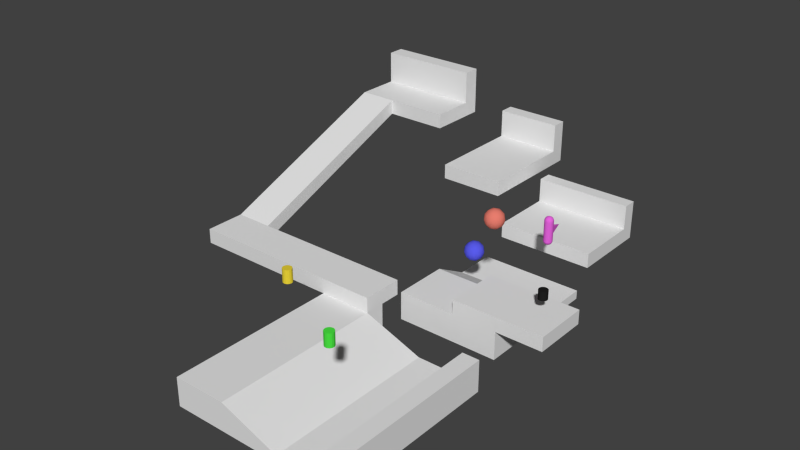 # Source: gameTest.blend  (saved by Blender 2.73.4; exported with 4.5.12 LTS)
import bpy
from mathutils import Matrix  # noqa: F401  (used for matrix-valued properties, if any)

bpy.ops.wm.read_factory_settings(use_empty=True)
scene = bpy.context.scene
scene.name = 'Scene'

# ---- collections
col_collection_1 = bpy.data.collections.new('Collection 1'); scene.collection.children.link(col_collection_1)

# ---- materials (node trees are filled in below, after node groups)
mat_material = bpy.data.materials.new('Material')
mat_material.alpha_threshold = 0.0
mat_material.use_transparent_shadow = False
mat_material.diffuse_color = (0.01341, 0.01341, 0.01341, 1.0)
mat_material.roughness = 0.5
mat_material_002 = bpy.data.materials.new('Material.002')
mat_material_002.alpha_threshold = 0.0
mat_material_002.use_transparent_shadow = False
mat_material_002.diffuse_color = (0.8, 0.204, 0.1558, 1.0)
mat_material_002.specular_color = (1.0, 0.0, 0.00763)
mat_material_002.roughness = 0.5
mat_material_002.specular_intensity = 0.0
mat_material_001 = bpy.data.materials.new('Material.001')
mat_material_001.alpha_threshold = 0.0
mat_material_001.use_transparent_shadow = False
mat_material_001.diffuse_color = (0.09614, 0.1015, 0.8, 1.0)
mat_material_001.roughness = 0.5
mat_material_001.specular_intensity = 0.0
mat_material_003 = bpy.data.materials.new('Material.003')
mat_material_003.alpha_threshold = 0.0
mat_material_003.use_transparent_shadow = False
mat_material_003.diffuse_color = (0.07321, 0.8, 0.05864, 1.0)
mat_material_003.roughness = 0.5
mat_material_004 = bpy.data.materials.new('Material.004')
mat_material_004.alpha_threshold = 0.0
mat_material_004.use_transparent_shadow = False
mat_material_004.diffuse_color = (0.8, 0.6311, 0.03879, 1.0)
mat_material_004.roughness = 0.5
mat_material_005 = bpy.data.materials.new('Material.005')
mat_material_005.alpha_threshold = 0.0
mat_material_005.use_transparent_shadow = False
mat_material_005.diffuse_color = (0.8, 0.1284, 0.7263, 1.0)
mat_material_005.roughness = 0.5
mat_material_005.specular_intensity = 0.0
mat_material_006 = bpy.data.materials.new('Material.006')
mat_material_006.alpha_threshold = 0.0
mat_material_006.use_transparent_shadow = False
mat_material_006.roughness = 0.5

# ---- material node trees

# ---- world
world_world = bpy.data.worlds.new('World'); scene.world = world_world
world_world.color = (0.05088, 0.05088, 0.05088)
world_world.use_sun_shadow = False
world_world.sun_shadow_jitter_overblur = 0.0
world_world.cycles.sampling_method = 'MANUAL'
world_world.cycles.sample_map_resolution = 256

# ---- meshes
me_cylinder = bpy.data.meshes.new('Cylinder')
me_cylinder.from_pydata([(0.0, 1.0, -1.0), (0.0, 1.0, 1.0), (0.1951, 0.9808, -1.0), (0.1951, 0.9808, 1.0), (0.3827, 0.9239, -1.0), (0.3827, 0.9239, 1.0), (0.5556, 0.8315, -1.0), (0.5556, 0.8315, 1.0), (0.7071, 0.7071, -1.0), (0.7071, 0.7071, 1.0), (0.8315, 0.5556, -1.0), (0.8315, 0.5556, 1.0), (0.9239, 0.3827, -1.0), (0.9239, 0.3827, 1.0), (0.9808, 0.1951, -1.0), (0.9808, 0.1951, 1.0), (1.0, 7.55e-08, -1.0), (1.0, 7.55e-08, 1.0), (0.9808, -0.1951, -1.0), (0.9808, -0.1951, 1.0), (0.9239, -0.3827, -1.0), (0.9239, -0.3827, 1.0), (0.8315, -0.5556, -1.0), (0.8315, -0.5556, 1.0), (0.7071, -0.7071, -1.0), (0.7071, -0.7071, 1.0), (0.5556, -0.8315, -1.0), (0.5556, -0.8315, 1.0), (0.3827, -0.9239, -1.0), (0.3827, -0.9239, 1.0), (0.1951, -0.9808, -1.0), (0.1951, -0.9808, 1.0), (-3.258e-07, -1.0, -1.0), (-3.258e-07, -1.0, 1.0), (-0.1951, -0.9808, -1.0), (-0.1951, -0.9808, 1.0), (-0.3827, -0.9239, -1.0), (-0.3827, -0.9239, 1.0), (-0.5556, -0.8315, -1.0), (-0.5556, -0.8315, 1.0), (-0.7071, -0.7071, -1.0), (-0.7071, -0.7071, 1.0), (-0.8315, -0.5556, -1.0), (-0.8315, -0.5556, 1.0), (-0.9239, -0.3827, -1.0), (-0.9239, -0.3827, 1.0), (-0.9808, -0.1951, -1.0), (-0.9808, -0.1951, 1.0), (-1.0, 9.656e-07, -1.0), (-1.0, 9.656e-07, 1.0), (-0.9808, 0.1951, -1.0), (-0.9808, 0.1951, 1.0), (-0.9239, 0.3827, -1.0), (-0.9239, 0.3827, 1.0), (-0.8315, 0.5556, -1.0), (-0.8315, 0.5556, 1.0), (-0.7071, 0.7071, -1.0), (-0.7071, 0.7071, 1.0), (-0.5556, 0.8315, -1.0), (-0.5556, 0.8315, 1.0), (-0.3827, 0.9239, -1.0), (-0.3827, 0.9239, 1.0), (-0.1951, 0.9808, -1.0), (-0.1951, 0.9808, 1.0)], [], [(0, 1, 3, 2), (2, 3, 5, 4), (4, 5, 7, 6), (6, 7, 9, 8), (8, 9, 11, 10), (10, 11, 13, 12), (12, 13, 15, 14), (14, 15, 17, 16), (16, 17, 19, 18), (18, 19, 21, 20), (20, 21, 23, 22), (22, 23, 25, 24), (24, 25, 27, 26), (26, 27, 29, 28), (28, 29, 31, 30), (30, 31, 33, 32), (32, 33, 35, 34), (34, 35, 37, 36), (36, 37, 39, 38), (38, 39, 41, 40), (40, 41, 43, 42), (42, 43, 45, 44), (44, 45, 47, 46), (46, 47, 49, 48), (48, 49, 51, 50), (50, 51, 53, 52), (52, 53, 55, 54), (54, 55, 57, 56), (56, 57, 59, 58), (58, 59, 61, 60), (3, 1, 63, 61, 59, 57, 55, 53, 51, 49, 47, 45, 43, 41, 39, 37, 35, 33, 31, 29, 27, 25, 23, 21, 19, 17, 15, 13, 11, 9, 7, 5), (62, 63, 1, 0), (60, 61, 63, 62), (0, 2, 4, 6, 8, 10, 12, 14, 16, 18, 20, 22, 24, 26, 28, 30, 32, 34, 36, 38, 40, 42, 44, 46, 48, 50, 52, 54, 56, 58, 60, 62)])
me_cylinder.materials.append(mat_material)
me_cylinder.use_remesh_preserve_volume = False
me_cylinder.use_remesh_preserve_attributes = False
me_cylinder.use_mirror_vertex_groups = False
me_cylinder.update()
me_icosphere_001 = bpy.data.meshes.new('Icosphere.001')
me_icosphere_001.from_pydata([(2.384e-07, 3.815e-06, -2.12), (1.534, -1.115, -0.9481), (-0.586, -1.803, -0.9481), (-1.896, 3.815e-06, -0.9481), (-0.586, 1.803, -0.9481), (1.534, 1.115, -0.9481), (0.586, -1.803, 0.9481), (-1.534, -1.115, 0.9481), (-1.534, 1.115, 0.9481), (0.586, 1.803, 0.9481), (1.896, 3.815e-06, 0.9481), (2.384e-07, 3.815e-06, 2.12), (-0.3444, -1.06, -1.803), (0.9017, -0.6551, -1.803), (0.5573, -1.715, -1.115), (1.803, 3.815e-06, -1.115), (0.9017, 0.6551, -1.803), (-1.115, 3.815e-06, -1.803), (-1.459, -1.06, -1.115), (-0.3444, 1.06, -1.803), (-1.459, 1.06, -1.115), (0.5573, 1.715, -1.115), (2.016, -0.6551, 2.861e-06), (2.016, 0.6551, 2.861e-06), (2.384e-07, -2.12, 2.861e-06), (1.246, -1.715, 2.861e-06), (-2.016, -0.6551, 2.861e-06), (-1.246, -1.715, 2.861e-06), (-1.246, 1.715, 2.861e-06), (-2.016, 0.6551, 2.861e-06), (1.246, 1.715, 2.861e-06), (2.384e-07, 2.12, 2.861e-06), (1.459, -1.06, 1.115), (-0.5573, -1.715, 1.115), (-1.803, 3.815e-06, 1.115), (-0.5573, 1.715, 1.115), (1.459, 1.06, 1.115), (0.3444, -1.06, 1.803), (1.115, 3.815e-06, 1.803), (-0.9017, -0.6551, 1.803), (-0.9017, 0.6551, 1.803), (0.3444, 1.06, 1.803)], [], [(0, 13, 12), (1, 13, 15), (0, 12, 17), (0, 17, 19), (0, 19, 16), (1, 15, 22), (2, 14, 24), (3, 18, 26), (4, 20, 28), (5, 21, 30), (1, 22, 25), (2, 24, 27), (3, 26, 29), (4, 28, 31), (5, 30, 23), (6, 32, 37), (7, 33, 39), (8, 34, 40), (9, 35, 41), (10, 36, 38), (38, 41, 11), (38, 36, 41), (36, 9, 41), (41, 40, 11), (41, 35, 40), (35, 8, 40), (40, 39, 11), (40, 34, 39), (34, 7, 39), (39, 37, 11), (39, 33, 37), (33, 6, 37), (37, 38, 11), (37, 32, 38), (32, 10, 38), (23, 36, 10), (23, 30, 36), (30, 9, 36), (31, 35, 9), (31, 28, 35), (28, 8, 35), (29, 34, 8), (29, 26, 34), (26, 7, 34), (27, 33, 7), (27, 24, 33), (24, 6, 33), (25, 32, 6), (25, 22, 32), (22, 10, 32), (30, 31, 9), (30, 21, 31), (21, 4, 31), (28, 29, 8), (28, 20, 29), (20, 3, 29), (26, 27, 7), (26, 18, 27), (18, 2, 27), (24, 25, 6), (24, 14, 25), (14, 1, 25), (22, 23, 10), (22, 15, 23), (15, 5, 23), (16, 21, 5), (16, 19, 21), (19, 4, 21), (19, 20, 4), (19, 17, 20), (17, 3, 20), (17, 18, 3), (17, 12, 18), (12, 2, 18), (15, 16, 5), (15, 13, 16), (13, 0, 16), (12, 14, 2), (12, 13, 14), (13, 1, 14)])
me_icosphere_001.polygons.foreach_set('use_smooth', [True] * 80)
me_icosphere_001.materials.append(mat_material_002)
me_icosphere_001.use_remesh_preserve_volume = False
me_icosphere_001.use_remesh_preserve_attributes = False
me_icosphere_001.use_mirror_vertex_groups = False
me_icosphere_001.update()
me_icosphere = bpy.data.meshes.new('Icosphere')
me_icosphere.from_pydata([(-1.907e-06, 1.192e-07, -2.12), (1.534, -1.115, -0.9481), (-0.586, -1.803, -0.9481), (-1.896, 1.192e-07, -0.9481), (-0.586, 1.803, -0.9481), (1.534, 1.115, -0.9481), (0.586, -1.803, 0.9481), (-1.534, -1.115, 0.9481), (-1.534, 1.115, 0.9481), (0.586, 1.803, 0.9481), (1.896, 1.192e-07, 0.9481), (-1.907e-06, 1.192e-07, 2.12), (-0.3444, -1.06, -1.803), (0.9017, -0.6551, -1.803), (0.5573, -1.715, -1.115), (1.803, 1.192e-07, -1.115), (0.9017, 0.6551, -1.803), (-1.115, 1.192e-07, -1.803), (-1.459, -1.06, -1.115), (-0.3444, 1.06, -1.803), (-1.459, 1.06, -1.115), (0.5573, 1.715, -1.115), (2.016, -0.6551, 2.976e-08), (2.016, 0.6551, 2.976e-08), (-1.907e-06, -2.12, 2.976e-08), (1.246, -1.715, 2.976e-08), (-2.016, -0.6551, 2.976e-08), (-1.246, -1.715, 2.976e-08), (-1.246, 1.715, 2.976e-08), (-2.016, 0.6551, 2.976e-08), (1.246, 1.715, 2.976e-08), (-1.907e-06, 2.12, 2.976e-08), (1.459, -1.06, 1.115), (-0.5573, -1.715, 1.115), (-1.803, 1.192e-07, 1.115), (-0.5573, 1.715, 1.115), (1.459, 1.06, 1.115), (0.3444, -1.06, 1.803), (1.115, 1.192e-07, 1.803), (-0.9017, -0.6551, 1.803), (-0.9017, 0.6551, 1.803), (0.3444, 1.06, 1.803)], [], [(0, 13, 12), (1, 13, 15), (0, 12, 17), (0, 17, 19), (0, 19, 16), (1, 15, 22), (2, 14, 24), (3, 18, 26), (4, 20, 28), (5, 21, 30), (1, 22, 25), (2, 24, 27), (3, 26, 29), (4, 28, 31), (5, 30, 23), (6, 32, 37), (7, 33, 39), (8, 34, 40), (9, 35, 41), (10, 36, 38), (38, 41, 11), (38, 36, 41), (36, 9, 41), (41, 40, 11), (41, 35, 40), (35, 8, 40), (40, 39, 11), (40, 34, 39), (34, 7, 39), (39, 37, 11), (39, 33, 37), (33, 6, 37), (37, 38, 11), (37, 32, 38), (32, 10, 38), (23, 36, 10), (23, 30, 36), (30, 9, 36), (31, 35, 9), (31, 28, 35), (28, 8, 35), (29, 34, 8), (29, 26, 34), (26, 7, 34), (27, 33, 7), (27, 24, 33), (24, 6, 33), (25, 32, 6), (25, 22, 32), (22, 10, 32), (30, 31, 9), (30, 21, 31), (21, 4, 31), (28, 29, 8), (28, 20, 29), (20, 3, 29), (26, 27, 7), (26, 18, 27), (18, 2, 27), (24, 25, 6), (24, 14, 25), (14, 1, 25), (22, 23, 10), (22, 15, 23), (15, 5, 23), (16, 21, 5), (16, 19, 21), (19, 4, 21), (19, 20, 4), (19, 17, 20), (17, 3, 20), (17, 18, 3), (17, 12, 18), (12, 2, 18), (15, 16, 5), (15, 13, 16), (13, 0, 16), (12, 14, 2), (12, 13, 14), (13, 1, 14)])
me_icosphere.polygons.foreach_set('use_smooth', [True] * 80)
me_icosphere.materials.append(mat_material_001)
me_icosphere.use_remesh_preserve_volume = False
me_icosphere.use_remesh_preserve_attributes = False
me_icosphere.use_mirror_vertex_groups = False
me_icosphere.update()
me_cylinder_002 = bpy.data.meshes.new('Cylinder.002')
me_cylinder_002.from_pydata([(-3.808e-09, 1.0, -1.449), (-3.808e-09, 1.0, 1.449), (0.3827, 0.9239, -1.449), (0.3827, 0.9239, 1.449), (0.7071, 0.7071, -1.449), (0.7071, 0.7071, 1.449), (0.9239, 0.3827, -1.449), (0.9239, 0.3827, 1.449), (1.0, -2.894e-08, -1.449), (1.0, -2.894e-08, 1.449), (0.9239, -0.3827, -1.449), (0.9239, -0.3827, 1.449), (0.7071, -0.7071, -1.449), (0.7071, -0.7071, 1.449), (0.3827, -0.9239, -1.449), (0.3827, -0.9239, 1.449), (1.472e-07, -1.0, -1.449), (1.472e-07, -1.0, 1.449), (-0.3827, -0.9239, -1.449), (-0.3827, -0.9239, 1.449), (-0.7071, -0.7071, -1.449), (-0.7071, -0.7071, 1.449), (-0.9239, -0.3827, -1.449), (-0.9239, -0.3827, 1.449), (-1.0, 2.669e-08, -1.449), (-1.0, 2.669e-08, 1.449), (-0.9239, 0.3827, -1.449), (-0.9239, 0.3827, 1.449), (-0.7071, 0.7071, -1.449), (-0.7071, 0.7071, 1.449), (-0.3827, 0.9239, -1.449), (-0.3827, 0.9239, 1.449)], [], [(0, 1, 3, 2), (2, 3, 5, 4), (4, 5, 7, 6), (6, 7, 9, 8), (8, 9, 11, 10), (10, 11, 13, 12), (12, 13, 15, 14), (14, 15, 17, 16), (16, 17, 19, 18), (18, 19, 21, 20), (20, 21, 23, 22), (22, 23, 25, 24), (24, 25, 27, 26), (26, 27, 29, 28), (3, 1, 31, 29, 27, 25, 23, 21, 19, 17, 15, 13, 11, 9, 7, 5), (30, 31, 1, 0), (28, 29, 31, 30), (0, 2, 4, 6, 8, 10, 12, 14, 16, 18, 20, 22, 24, 26, 28, 30)])
me_cylinder_002.materials.append(mat_material_003)
me_cylinder_002.use_remesh_preserve_volume = False
me_cylinder_002.use_remesh_preserve_attributes = False
me_cylinder_002.use_mirror_vertex_groups = False
me_cylinder_002.update()
me_cylinder_001 = bpy.data.meshes.new('Cylinder.001')
me_cylinder_001.from_pydata([(-3.808e-09, 1.0, -1.449), (-3.808e-09, 1.0, 1.449), (0.3827, 0.9239, -1.449), (0.3827, 0.9239, 1.449), (0.7071, 0.7071, -1.449), (0.7071, 0.7071, 1.449), (0.9239, 0.3827, -1.449), (0.9239, 0.3827, 1.449), (1.0, -2.894e-08, -1.449), (1.0, -2.894e-08, 1.449), (0.9239, -0.3827, -1.449), (0.9239, -0.3827, 1.449), (0.7071, -0.7071, -1.449), (0.7071, -0.7071, 1.449), (0.3827, -0.9239, -1.449), (0.3827, -0.9239, 1.449), (1.472e-07, -1.0, -1.449), (1.472e-07, -1.0, 1.449), (-0.3827, -0.9239, -1.449), (-0.3827, -0.9239, 1.449), (-0.7071, -0.7071, -1.449), (-0.7071, -0.7071, 1.449), (-0.9239, -0.3827, -1.449), (-0.9239, -0.3827, 1.449), (-1.0, 2.669e-08, -1.449), (-1.0, 2.669e-08, 1.449), (-0.9239, 0.3827, -1.449), (-0.9239, 0.3827, 1.449), (-0.7071, 0.7071, -1.449), (-0.7071, 0.7071, 1.449), (-0.3827, 0.9239, -1.449), (-0.3827, 0.9239, 1.449)], [], [(0, 1, 3, 2), (2, 3, 5, 4), (4, 5, 7, 6), (6, 7, 9, 8), (8, 9, 11, 10), (10, 11, 13, 12), (12, 13, 15, 14), (14, 15, 17, 16), (16, 17, 19, 18), (18, 19, 21, 20), (20, 21, 23, 22), (22, 23, 25, 24), (24, 25, 27, 26), (26, 27, 29, 28), (3, 1, 31, 29, 27, 25, 23, 21, 19, 17, 15, 13, 11, 9, 7, 5), (30, 31, 1, 0), (28, 29, 31, 30), (0, 2, 4, 6, 8, 10, 12, 14, 16, 18, 20, 22, 24, 26, 28, 30)])
me_cylinder_001.materials.append(mat_material_004)
me_cylinder_001.use_remesh_preserve_volume = False
me_cylinder_001.use_remesh_preserve_attributes = False
me_cylinder_001.use_mirror_vertex_groups = False
me_cylinder_001.update()
me_sphere = bpy.data.meshes.new('Sphere')
me_sphere.from_pydata([(-0.1951, -2.35e-07, 3.193), (-0.3827, -2.35e-07, 3.136), (-0.5556, -2.35e-07, 3.043), (-0.7071, -2.35e-07, 2.919), (-0.8315, -2.35e-07, 2.767), (-0.9239, -2.35e-07, 2.595), (-0.9808, -2.35e-07, 2.407), (-1.0, -2.35e-07, 2.212), (-0.9808, -2.35e-07, -2.418), (-0.9239, -2.35e-07, -2.606), (-0.8315, -2.35e-07, -2.779), (-0.7071, -2.35e-07, -2.93), (-0.5556, -2.35e-07, -3.055), (-0.3827, -2.35e-07, -3.147), (-0.1951, -2.35e-07, -3.204), (-0.1913, 0.03806, 3.193), (-0.3753, 0.07466, 3.136), (-0.5449, 0.1084, 3.043), (-0.6935, 0.1379, 2.919), (-0.8155, 0.1622, 2.767), (-0.9061, 0.1802, 2.595), (-0.9619, 0.1913, 2.407), (-0.9808, 0.1951, 2.212), (-0.9619, 0.1913, -2.418), (-0.9061, 0.1802, -2.606), (-0.8155, 0.1622, -2.779), (-0.6935, 0.1379, -2.93), (-0.5449, 0.1084, -3.055), (-0.3753, 0.07466, -3.147), (-0.1913, 0.03806, -3.204), (-0.1802, 0.07466, 3.193), (-0.3536, 0.1464, 3.136), (-0.5133, 0.2126, 3.043), (-0.6533, 0.2706, 2.919), (-0.7682, 0.3182, 2.767), (-0.8536, 0.3536, 2.595), (-0.9061, 0.3753, 2.407), (-0.9239, 0.3827, 2.212), (-0.9061, 0.3753, -2.418), (-0.8536, 0.3536, -2.606), (-0.7682, 0.3182, -2.779), (-0.6533, 0.2706, -2.93), (-0.5133, 0.2126, -3.055), (-0.3536, 0.1464, -3.147), (-0.1802, 0.07466, -3.204), (-0.1622, 0.1084, 3.193), (-0.3182, 0.2126, 3.136), (-0.4619, 0.3087, 3.043), (-0.5879, 0.3928, 2.919), (-0.6913, 0.4619, 2.767), (-0.7682, 0.5133, 2.595), (-0.8155, 0.5449, 2.407), (-0.8315, 0.5556, 2.212), (-0.8155, 0.5449, -2.418), (-0.7682, 0.5133, -2.606), (-0.6913, 0.4619, -2.779), (-0.5879, 0.3928, -2.93), (-0.4619, 0.3087, -3.055), (-0.3182, 0.2126, -3.147), (-0.1622, 0.1084, -3.204), (-0.1379, 0.1379, 3.193), (-0.2706, 0.2706, 3.136), (-0.3928, 0.3928, 3.043), (-0.5, 0.5, 2.919), (-0.5879, 0.5879, 2.767), (-0.6533, 0.6533, 2.595), (-0.6935, 0.6935, 2.407), (-0.7071, 0.7071, 2.212), (-0.6935, 0.6935, -2.418), (-0.6533, 0.6533, -2.606), (-0.5879, 0.5879, -2.779), (-0.5, 0.5, -2.93), (-0.3928, 0.3928, -3.055), (-0.2706, 0.2706, -3.147), (-0.1379, 0.1379, -3.204), (-0.1084, 0.1622, 3.193), (-0.2126, 0.3182, 3.136), (-0.3087, 0.4619, 3.043), (-0.3928, 0.5879, 2.919), (-0.4619, 0.6913, 2.767), (-0.5133, 0.7682, 2.595), (-0.5449, 0.8155, 2.407), (-0.5556, 0.8315, 2.212), (-0.5449, 0.8155, -2.418), (-0.5133, 0.7682, -2.606), (-0.4619, 0.6913, -2.779), (-0.3928, 0.5879, -2.93), (-0.3087, 0.4619, -3.055), (-0.2126, 0.3182, -3.147), (-0.1084, 0.1622, -3.204), (-0.07466, 0.1802, 3.193), (-0.1464, 0.3536, 3.136), (-0.2126, 0.5133, 3.043), (-0.2706, 0.6533, 2.919), (-0.3182, 0.7682, 2.767), (-0.3536, 0.8536, 2.595), (-0.3753, 0.9061, 2.407), (-0.3827, 0.9239, 2.212), (-0.3753, 0.9061, -2.418), (-0.3536, 0.8536, -2.606), (-0.3182, 0.7682, -2.779), (-0.2706, 0.6533, -2.93), (-0.2126, 0.5133, -3.055), (-0.1464, 0.3536, -3.147), (-0.07466, 0.1802, -3.204), (-0.03806, 0.1913, 3.193), (-0.07466, 0.3753, 3.136), (-0.1084, 0.5449, 3.043), (-0.1379, 0.6935, 2.919), (-0.1622, 0.8155, 2.767), (-0.1802, 0.9061, 2.595), (-0.1913, 0.9619, 2.407), (-0.1951, 0.9808, 2.212), (-0.1913, 0.9619, -2.418), (-0.1802, 0.9061, -2.606), (-0.1622, 0.8155, -2.779), (-0.1379, 0.6935, -2.93), (-0.1084, 0.5449, -3.055), (-0.07466, 0.3753, -3.147), (-0.03806, 0.1913, -3.204), (3.021e-08, 0.1951, 3.193), (2.276e-08, 0.3827, 3.136), (1.531e-08, 0.5556, 3.043), (2.276e-08, 0.7071, 2.919), (3.766e-08, 0.8315, 2.767), (-2.194e-08, 0.9239, 2.595), (9.727e-08, 0.9808, 2.407), (8.237e-08, 1.0, 2.212), (9.727e-08, 0.9808, -2.418), (-6.664e-08, 0.9239, -2.606), (3.766e-08, 0.8315, -2.779), (2.276e-08, 0.7071, -2.93), (4.511e-08, 0.5556, -3.055), (7.861e-09, 0.3827, -3.147), (1.159e-08, 0.1951, -3.204), (0.03806, 0.1913, 3.193), (0.07466, 0.3753, 3.136), (0.1084, 0.5449, 3.043), (0.1379, 0.6935, 2.919), (0.1622, 0.8155, 2.767), (0.1802, 0.9061, 2.595), (0.1913, 0.9619, 2.407), (0.1951, 0.9808, 2.212), (0.1913, 0.9619, -2.418), (0.1802, 0.9061, -2.606), (0.1622, 0.8155, -2.779), (0.1379, 0.6935, -2.93), (0.1084, 0.5449, -3.055), (0.07466, 0.3753, -3.147), (0.03806, 0.1913, -3.204), (0.07466, 0.1802, 3.193), (0.1464, 0.3536, 3.136), (0.2126, 0.5133, 3.043), (0.2706, 0.6533, 2.919), (0.3182, 0.7682, 2.767), (0.3536, 0.8536, 2.595), (0.3753, 0.9061, 2.407), (0.3827, 0.9239, 2.212), (0.3753, 0.9061, -2.418), (0.3536, 0.8536, -2.606), (0.3182, 0.7682, -2.779), (0.2706, 0.6533, -2.93), (0.2126, 0.5133, -3.055), (0.1464, 0.3536, -3.147), (0.07466, 0.1802, -3.204), (0.1084, 0.1622, 3.193), (0.2126, 0.3182, 3.136), (0.3087, 0.4619, 3.043), (0.3928, 0.5879, 2.919), (0.4619, 0.6913, 2.767), (0.5133, 0.7682, 2.595), (0.5449, 0.8155, 2.407), (0.5556, 0.8315, 2.212), (0.5449, 0.8155, -2.418), (0.5133, 0.7682, -2.606), (0.4619, 0.6913, -2.779), (0.3928, 0.5879, -2.93), (0.3087, 0.4619, -3.055), (0.2126, 0.3182, -3.147), (0.1084, 0.1622, -3.204), (0.1379, 0.1379, 3.193), (0.2706, 0.2706, 3.136), (0.3928, 0.3928, 3.043), (0.5, 0.5, 2.919), (0.5879, 0.5879, 2.767), (0.6533, 0.6533, 2.595), (0.6935, 0.6935, 2.407), (0.7071, 0.7071, 2.212), (0.6935, 0.6935, -2.418), (0.6533, 0.6533, -2.606), (0.5879, 0.5879, -2.779), (0.5, 0.5, -2.93), (0.3928, 0.3928, -3.055), (0.2706, 0.2706, -3.147), (0.1379, 0.1379, -3.204), (0.1622, 0.1084, 3.193), (0.3182, 0.2126, 3.136), (0.4619, 0.3087, 3.043), (0.5879, 0.3928, 2.919), (0.6913, 0.4619, 2.767), (0.7682, 0.5133, 2.595), (0.8155, 0.5449, 2.407), (0.8315, 0.5556, 2.212), (0.8155, 0.5449, -2.418), (0.7682, 0.5133, -2.606), (0.6913, 0.4619, -2.779), (0.5879, 0.3928, -2.93), (0.4619, 0.3087, -3.055), (0.3182, 0.2126, -3.147), (0.1622, 0.1084, -3.204), (0.1802, 0.07466, 3.193), (0.3536, 0.1464, 3.136), (0.5133, 0.2126, 3.043), (0.6533, 0.2706, 2.919), (0.7682, 0.3182, 2.767), (0.8536, 0.3536, 2.595), (0.9061, 0.3753, 2.407), (0.9239, 0.3827, 2.212), (0.9061, 0.3753, -2.418), (0.8536, 0.3536, -2.606), (0.7682, 0.3182, -2.779), (0.6533, 0.2706, -2.93), (0.5133, 0.2126, -3.055), (0.3536, 0.1464, -3.147), (0.1802, 0.07466, -3.204), (0.1913, 0.03806, 3.193), (0.3753, 0.07466, 3.136), (0.5449, 0.1084, 3.043), (0.6935, 0.1379, 2.919), (0.8155, 0.1622, 2.767), (0.9061, 0.1802, 2.595), (0.9619, 0.1913, 2.407), (0.9808, 0.1951, 2.212), (0.9619, 0.1913, -2.418), (0.9061, 0.1802, -2.606), (0.8155, 0.1622, -2.779), (0.6935, 0.1379, -2.93), (0.5449, 0.1084, -3.055), (0.3753, 0.07466, -3.147), (0.1913, 0.03806, -3.204), (0.1951, -2.422e-07, 3.193), (0.3827, -1.938e-07, 3.136), (0.5556, -2.087e-07, 3.043), (0.7071, -2.608e-07, 2.919), (0.8315, -3.204e-07, 2.767), (0.9239, -1.714e-07, 2.595), (0.9808, -3.204e-07, 2.407), (1.0, -3.353e-07, 2.212), (0.9808, -3.204e-07, -2.418), (0.9239, -1.714e-07, -2.606), (0.8315, -3.204e-07, -2.779), (0.7071, -2.608e-07, -2.93), (0.5556, -2.459e-07, -3.055), (0.3827, -2.31e-07, -3.147), (0.1951, -2.31e-07, -3.204), (0.1913, -0.03806, 3.193), (0.3753, -0.07466, 3.136), (0.5449, -0.1084, 3.043), (0.6935, -0.1379, 2.919), (0.8155, -0.1622, 2.767), (0.9061, -0.1802, 2.595), (0.9619, -0.1913, 2.407), (0.9808, -0.1951, 2.212), (0.9619, -0.1913, -2.418), (0.9061, -0.1802, -2.606), (0.8155, -0.1622, -2.779), (0.6935, -0.1379, -2.93), (0.5449, -0.1084, -3.055), (0.3753, -0.07466, -3.147), (0.1913, -0.03806, -3.204), (0.1802, -0.07466, 3.193), (0.3536, -0.1464, 3.136), (0.5133, -0.2126, 3.043), (0.6533, -0.2706, 2.919), (0.7682, -0.3182, 2.767), (0.8536, -0.3536, 2.595), (0.9061, -0.3753, 2.407), (0.9239, -0.3827, 2.212), (0.9061, -0.3753, -2.418), (0.8536, -0.3536, -2.606), (0.7682, -0.3182, -2.779), (0.6533, -0.2706, -2.93), (0.5133, -0.2126, -3.055), (0.3536, -0.1464, -3.147), (0.1802, -0.07466, -3.204), (0.1622, -0.1084, 3.193), (0.3182, -0.2126, 3.136), (0.4619, -0.3087, 3.043), (0.5879, -0.3928, 2.919), (0.6913, -0.4619, 2.767), (0.7682, -0.5133, 2.595), (0.8155, -0.5449, 2.407), (0.8315, -0.5556, 2.212), (0.8155, -0.5449, -2.418), (0.7682, -0.5133, -2.606), (0.6913, -0.4619, -2.779), (0.5879, -0.3928, -2.93), (0.4619, -0.3087, -3.055), (0.3182, -0.2126, -3.147), (0.1622, -0.1084, -3.204), (0.1379, -0.138, 3.193), (0.2706, -0.2706, 3.136), (0.3928, -0.3928, 3.043), (0.5, -0.5, 2.919), (0.5879, -0.5879, 2.767), (0.6533, -0.6533, 2.595), (0.6935, -0.6935, 2.407), (0.7071, -0.7071, 2.212), (0.6935, -0.6935, -2.418), (0.6533, -0.6533, -2.606), (0.5879, -0.5879, -2.779), (0.5, -0.5, -2.93), (0.3928, -0.3928, -3.055), (0.2706, -0.2706, -3.147), (0.1379, -0.1379, -3.204), (0.1084, -0.1622, 3.193), (0.2126, -0.3182, 3.136), (0.3087, -0.4619, 3.043), (0.3928, -0.5879, 2.919), (0.4619, -0.6913, 2.767), (0.5133, -0.7682, 2.595), (0.5449, -0.8155, 2.407), (0.5556, -0.8315, 2.212), (0.5449, -0.8155, -2.418), (0.5133, -0.7682, -2.606), (0.4619, -0.6913, -2.779), (0.3928, -0.5879, -2.93), (0.3087, -0.4619, -3.055), (0.2126, -0.3182, -3.147), (0.1084, -0.1622, -3.204), (2.942e-08, -2.35e-07, -3.223), (0.07466, -0.1802, 3.193), (0.1464, -0.3536, 3.136), (0.2126, -0.5133, 3.043), (0.2706, -0.6533, 2.919), (0.3182, -0.7682, 2.767), (0.3536, -0.8536, 2.595), (0.3753, -0.9061, 2.407), (0.3827, -0.9239, 2.212), (0.3753, -0.9061, -2.418), (0.3536, -0.8536, -2.606), (0.3182, -0.7682, -2.779), (0.2706, -0.6533, -2.93), (0.2126, -0.5133, -3.055), (0.1464, -0.3536, -3.147), (0.07466, -0.1802, -3.204), (0.03806, -0.1913, 3.193), (0.07466, -0.3753, 3.136), (0.1084, -0.5449, 3.043), (0.1379, -0.6935, 2.919), (0.1622, -0.8155, 2.767), (0.1802, -0.9061, 2.595), (0.1913, -0.9619, 2.407), (0.1951, -0.9808, 2.212), (0.1913, -0.9619, -2.418), (0.1802, -0.9061, -2.606), (0.1622, -0.8155, -2.779), (0.1379, -0.6935, -2.93), (0.1084, -0.5449, -3.055), (0.07466, -0.3753, -3.147), (0.03806, -0.1913, -3.204), (1.531e-08, -0.1951, 3.193), (-1.449e-08, -0.3827, 3.136), (-1.449e-08, -0.5556, 3.043), (-1.113e-07, -0.7071, 2.919), (-1.561e-07, -0.8315, 2.767), (2.276e-08, -0.9239, 2.595), (-2.008e-07, -0.9808, 2.407), (-1.561e-07, -1.0, 2.212), (-2.008e-07, -0.9808, -2.418), (2.276e-08, -0.9239, -2.606), (-1.561e-07, -0.8315, -2.779), (-1.113e-07, -0.7071, -2.93), (-3.684e-08, -0.5556, -3.055), (-4.429e-08, -0.3827, -3.147), (1.904e-08, -0.1951, -3.204), (-0.03806, -0.1913, 3.193), (-0.07466, -0.3753, 3.136), (-0.1084, -0.5449, 3.043), (-0.1379, -0.6935, 2.919), (-0.1622, -0.8155, 2.767), (-0.1802, -0.9061, 2.595), (-0.1913, -0.9619, 2.407), (-0.1951, -0.9808, 2.212), (-0.1913, -0.9619, -2.418), (-0.1802, -0.9061, -2.606), (-0.1622, -0.8155, -2.779), (-0.1379, -0.6935, -2.93), (-0.1084, -0.5449, -3.055), (-0.07466, -0.3753, -3.147), (-0.03806, -0.1913, -3.204), (-0.07466, -0.1802, 3.193), (-0.1464, -0.3536, 3.136), (-0.2126, -0.5133, 3.043), (-0.2706, -0.6533, 2.919), (-0.3182, -0.7682, 2.767), (-0.3536, -0.8536, 2.595), (-0.3753, -0.9061, 2.407), (-0.3827, -0.9239, 2.212), (-0.3753, -0.9061, -2.418), (-0.3536, -0.8536, -2.606), (-0.3182, -0.7682, -2.779), (-0.2706, -0.6533, -2.93), (-0.2126, -0.5133, -3.055), (-0.1464, -0.3536, -3.147), (-0.07466, -0.1802, -3.204), (-0.1084, -0.1622, 3.193), (-0.2126, -0.3182, 3.136), (-0.3087, -0.4619, 3.043), (-0.3928, -0.5879, 2.919), (-0.4619, -0.6913, 2.767), (-0.5133, -0.7682, 2.595), (-0.5449, -0.8155, 2.407), (-0.5556, -0.8315, 2.212), (-0.5449, -0.8155, -2.418), (-0.5133, -0.7682, -2.606), (-0.4619, -0.6913, -2.779), (-0.3928, -0.5879, -2.93), (-0.3087, -0.4619, -3.055), (-0.2126, -0.3182, -3.147), (-0.1084, -0.1622, -3.204), (-0.1379, -0.138, 3.193), (-0.2706, -0.2706, 3.136), (-0.3928, -0.3928, 3.043), (-0.5, -0.5, 2.919), (-0.5879, -0.5879, 2.767), (-0.6533, -0.6533, 2.595), (-0.6935, -0.6935, 2.407), (-0.7071, -0.7071, 2.212), (-0.6935, -0.6935, -2.418), (-0.6533, -0.6533, -2.606), (-0.5879, -0.5879, -2.779), (-0.5, -0.5, -2.93), (-0.3928, -0.3928, -3.055), (-0.2706, -0.2706, -3.147), (-0.1379, -0.1379, -3.204), (-0.1622, -0.1084, 3.193), (-0.3182, -0.2126, 3.136), (-0.4619, -0.3087, 3.043), (-0.5879, -0.3928, 2.919), (-0.6913, -0.4619, 2.767), (-0.7682, -0.5133, 2.595), (-0.8155, -0.5449, 2.407), (-0.8315, -0.5556, 2.212), (-0.8155, -0.5449, -2.418), (-0.7682, -0.5133, -2.606), (-0.6913, -0.4619, -2.779), (-0.5879, -0.3928, -2.93), (-0.4619, -0.3087, -3.055), (-0.3182, -0.2126, -3.147), (-0.1622, -0.1084, -3.204), (-2.716e-07, -3.597e-07, 3.212), (-0.1802, -0.07466, 3.193), (-0.3536, -0.1464, 3.136), (-0.5133, -0.2126, 3.043), (-0.6533, -0.2706, 2.919), (-0.7682, -0.3182, 2.767), (-0.8536, -0.3536, 2.595), (-0.9061, -0.3753, 2.407), (-0.9239, -0.3827, 2.212), (-0.9061, -0.3753, -2.418), (-0.8536, -0.3536, -2.606), (-0.7682, -0.3182, -2.779), (-0.6533, -0.2706, -2.93), (-0.5133, -0.2126, -3.055), (-0.3536, -0.1464, -3.147), (-0.1802, -0.07466, -3.204), (-0.1913, -0.03806, 3.193), (-0.3753, -0.07466, 3.136), (-0.5449, -0.1084, 3.043), (-0.6935, -0.1379, 2.919), (-0.8155, -0.1622, 2.767), (-0.9061, -0.1802, 2.595), (-0.9619, -0.1913, 2.407), (-0.9808, -0.1951, 2.212), (-0.9619, -0.1913, -2.418), (-0.9061, -0.1802, -2.606), (-0.8155, -0.1622, -2.779), (-0.6935, -0.1379, -2.93), (-0.5449, -0.1084, -3.055), (-0.3753, -0.07466, -3.147), (-0.1913, -0.03806, -3.204), (-0.5556, 0.8315, 0.7605), (-0.5449, 0.8155, -0.967), (-0.3827, 0.9239, 0.7605), (-0.3753, 0.9061, -0.967), (-0.1951, 0.9808, 0.7605), (-0.1913, 0.9619, -0.967), (8.237e-08, 1.0, 0.7605), (9.727e-08, 0.9808, -0.967), (0.1951, 0.9808, 0.7605), (0.1913, 0.9619, -0.967), (0.3827, 0.9239, 0.7605), (0.3753, 0.9061, -0.967), (0.5556, 0.8315, 0.7605), (0.5449, 0.8155, -0.967), (4.768e-07, 4.014, -0.1269)], [], [(11, 10, 25, 26), (9, 8, 23, 24), (7, 6, 21, 22), (5, 4, 19, 20), (3, 2, 17, 18), (14, 13, 28, 29), (1, 0, 15, 16), (12, 11, 26, 27), (10, 9, 24, 25), (8, 7, 22, 23), (6, 5, 20, 21), (4, 3, 18, 19), (2, 1, 16, 17), (13, 12, 27, 28), (21, 20, 35, 36), (19, 18, 33, 34), (17, 16, 31, 32), (28, 27, 42, 43), (26, 25, 40, 41), (24, 23, 38, 39), (22, 21, 36, 37), (20, 19, 34, 35), (18, 17, 32, 33), (29, 28, 43, 44), (16, 15, 30, 31), (27, 26, 41, 42), (25, 24, 39, 40), (23, 22, 37, 38), (36, 35, 50, 51), (34, 33, 48, 49), (32, 31, 46, 47), (43, 42, 57, 58), (41, 40, 55, 56), (39, 38, 53, 54), (37, 36, 51, 52), (35, 34, 49, 50), (33, 32, 47, 48), (44, 43, 58, 59), (31, 30, 45, 46), (42, 41, 56, 57), (40, 39, 54, 55), (38, 37, 52, 53), (51, 50, 65, 66), (49, 48, 63, 64), (47, 46, 61, 62), (58, 57, 72, 73), (56, 55, 70, 71), (54, 53, 68, 69), (52, 51, 66, 67), (50, 49, 64, 65), (48, 47, 62, 63), (59, 58, 73, 74), (46, 45, 60, 61), (57, 56, 71, 72), (55, 54, 69, 70), (53, 52, 67, 68), (66, 65, 80, 81), (64, 63, 78, 79), (62, 61, 76, 77), (73, 72, 87, 88), (71, 70, 85, 86), (69, 68, 83, 84), (67, 66, 81, 82), (65, 64, 79, 80), (63, 62, 77, 78), (74, 73, 88, 89), (61, 60, 75, 76), (72, 71, 86, 87), (70, 69, 84, 85), (68, 67, 82, 83), (81, 80, 95, 96), (79, 78, 93, 94), (77, 76, 91, 92), (88, 87, 102, 103), (86, 85, 100, 101), (84, 83, 98, 99), (82, 81, 96, 97), (80, 79, 94, 95), (78, 77, 92, 93), (89, 88, 103, 104), (76, 75, 90, 91), (87, 86, 101, 102), (85, 84, 99, 100), (127, 142, 490, 488), (96, 95, 110, 111), (94, 93, 108, 109), (92, 91, 106, 107), (103, 102, 117, 118), (101, 100, 115, 116), (99, 98, 113, 114), (97, 96, 111, 112), (95, 94, 109, 110), (93, 92, 107, 108), (104, 103, 118, 119), (91, 90, 105, 106), (102, 101, 116, 117), (100, 99, 114, 115), (158, 143, 491, 493), (111, 110, 125, 126), (109, 108, 123, 124), (107, 106, 121, 122), (118, 117, 132, 133), (116, 115, 130, 131), (114, 113, 128, 129), (112, 111, 126, 127), (110, 109, 124, 125), (108, 107, 122, 123), (119, 118, 133, 134), (106, 105, 120, 121), (117, 116, 131, 132), (115, 114, 129, 130), (142, 157, 492, 490), (126, 125, 140, 141), (124, 123, 138, 139), (122, 121, 136, 137), (133, 132, 147, 148), (131, 130, 145, 146), (129, 128, 143, 144), (127, 126, 141, 142), (125, 124, 139, 140), (123, 122, 137, 138), (134, 133, 148, 149), (121, 120, 135, 136), (132, 131, 146, 147), (130, 129, 144, 145), (172, 173, 495, 494), (141, 140, 155, 156), (139, 138, 153, 154), (137, 136, 151, 152), (148, 147, 162, 163), (146, 145, 160, 161), (144, 143, 158, 159), (142, 141, 156, 157), (140, 139, 154, 155), (138, 137, 152, 153), (149, 148, 163, 164), (136, 135, 150, 151), (147, 146, 161, 162), (145, 144, 159, 160), (173, 158, 493, 495), (156, 155, 170, 171), (154, 153, 168, 169), (152, 151, 166, 167), (163, 162, 177, 178), (161, 160, 175, 176), (159, 158, 173, 174), (157, 156, 171, 172), (155, 154, 169, 170), (153, 152, 167, 168), (164, 163, 178, 179), (151, 150, 165, 166), (162, 161, 176, 177), (160, 159, 174, 175), (157, 172, 494, 492), (171, 170, 185, 186), (169, 168, 183, 184), (167, 166, 181, 182), (178, 177, 192, 193), (176, 175, 190, 191), (174, 173, 188, 189), (172, 171, 186, 187), (170, 169, 184, 185), (168, 167, 182, 183), (179, 178, 193, 194), (166, 165, 180, 181), (177, 176, 191, 192), (175, 174, 189, 190), (173, 172, 187, 188), (186, 185, 200, 201), (184, 183, 198, 199), (182, 181, 196, 197), (193, 192, 207, 208), (191, 190, 205, 206), (189, 188, 203, 204), (187, 186, 201, 202), (185, 184, 199, 200), (183, 182, 197, 198), (194, 193, 208, 209), (181, 180, 195, 196), (192, 191, 206, 207), (190, 189, 204, 205), (188, 187, 202, 203), (201, 200, 215, 216), (199, 198, 213, 214), (197, 196, 211, 212), (208, 207, 222, 223), (206, 205, 220, 221), (204, 203, 218, 219), (202, 201, 216, 217), (200, 199, 214, 215), (198, 197, 212, 213), (209, 208, 223, 224), (196, 195, 210, 211), (207, 206, 221, 222), (205, 204, 219, 220), (203, 202, 217, 218), (216, 215, 230, 231), (214, 213, 228, 229), (212, 211, 226, 227), (223, 222, 237, 238), (221, 220, 235, 236), (219, 218, 233, 234), (217, 216, 231, 232), (215, 214, 229, 230), (213, 212, 227, 228), (224, 223, 238, 239), (211, 210, 225, 226), (222, 221, 236, 237), (220, 219, 234, 235), (218, 217, 232, 233), (231, 230, 245, 246), (229, 228, 243, 244), (227, 226, 241, 242), (238, 237, 252, 253), (236, 235, 250, 251), (234, 233, 248, 249), (232, 231, 246, 247), (230, 229, 244, 245), (228, 227, 242, 243), (239, 238, 253, 254), (226, 225, 240, 241), (237, 236, 251, 252), (235, 234, 249, 250), (233, 232, 247, 248), (246, 245, 260, 261), (244, 243, 258, 259), (242, 241, 256, 257), (253, 252, 267, 268), (251, 250, 265, 266), (249, 248, 263, 264), (247, 246, 261, 262), (245, 244, 259, 260), (243, 242, 257, 258), (254, 253, 268, 269), (241, 240, 255, 256), (252, 251, 266, 267), (250, 249, 264, 265), (248, 247, 262, 263), (261, 260, 275, 276), (259, 258, 273, 274), (257, 256, 271, 272), (268, 267, 282, 283), (266, 265, 280, 281), (264, 263, 278, 279), (262, 261, 276, 277), (260, 259, 274, 275), (258, 257, 272, 273), (269, 268, 283, 284), (256, 255, 270, 271), (267, 266, 281, 282), (265, 264, 279, 280), (263, 262, 277, 278), (276, 275, 290, 291), (274, 273, 288, 289), (272, 271, 286, 287), (283, 282, 297, 298), (281, 280, 295, 296), (279, 278, 293, 294), (277, 276, 291, 292), (275, 274, 289, 290), (273, 272, 287, 288), (284, 283, 298, 299), (271, 270, 285, 286), (282, 281, 296, 297), (280, 279, 294, 295), (278, 277, 292, 293), (291, 290, 305, 306), (289, 288, 303, 304), (287, 286, 301, 302), (298, 297, 312, 313), (296, 295, 310, 311), (294, 293, 308, 309), (292, 291, 306, 307), (290, 289, 304, 305), (288, 287, 302, 303), (299, 298, 313, 314), (286, 285, 300, 301), (297, 296, 311, 312), (295, 294, 309, 310), (293, 292, 307, 308), (306, 305, 320, 321), (304, 303, 318, 319), (302, 301, 316, 317), (313, 312, 327, 328), (311, 310, 325, 326), (309, 308, 323, 324), (307, 306, 321, 322), (305, 304, 319, 320), (303, 302, 317, 318), (314, 313, 328, 329), (301, 300, 315, 316), (312, 311, 326, 327), (310, 309, 324, 325), (308, 307, 322, 323), (321, 320, 336, 337), (319, 318, 334, 335), (317, 316, 332, 333), (328, 327, 343, 344), (326, 325, 341, 342), (324, 323, 339, 340), (322, 321, 337, 338), (320, 319, 335, 336), (318, 317, 333, 334), (329, 328, 344, 345), (316, 315, 331, 332), (327, 326, 342, 343), (325, 324, 340, 341), (323, 322, 338, 339), (337, 336, 351, 352), (335, 334, 349, 350), (333, 332, 347, 348), (344, 343, 358, 359), (342, 341, 356, 357), (340, 339, 354, 355), (338, 337, 352, 353), (336, 335, 350, 351), (334, 333, 348, 349), (345, 344, 359, 360), (332, 331, 346, 347), (343, 342, 357, 358), (341, 340, 355, 356), (339, 338, 353, 354), (352, 351, 366, 367), (350, 349, 364, 365), (348, 347, 362, 363), (359, 358, 373, 374), (357, 356, 371, 372), (355, 354, 369, 370), (353, 352, 367, 368), (351, 350, 365, 366), (349, 348, 363, 364), (360, 359, 374, 375), (347, 346, 361, 362), (358, 357, 372, 373), (356, 355, 370, 371), (354, 353, 368, 369), (367, 366, 381, 382), (365, 364, 379, 380), (363, 362, 377, 378), (374, 373, 388, 389), (372, 371, 386, 387), (370, 369, 384, 385), (368, 367, 382, 383), (366, 365, 380, 381), (364, 363, 378, 379), (375, 374, 389, 390), (362, 361, 376, 377), (373, 372, 387, 388), (371, 370, 385, 386), (369, 368, 383, 384), (382, 381, 396, 397), (380, 379, 394, 395), (378, 377, 392, 393), (389, 388, 403, 404), (387, 386, 401, 402), (385, 384, 399, 400), (383, 382, 397, 398), (381, 380, 395, 396), (379, 378, 393, 394), (390, 389, 404, 405), (377, 376, 391, 392), (388, 387, 402, 403), (386, 385, 400, 401), (384, 383, 398, 399), (397, 396, 411, 412), (395, 394, 409, 410), (393, 392, 407, 408), (404, 403, 418, 419), (402, 401, 416, 417), (400, 399, 414, 415), (398, 397, 412, 413), (396, 395, 410, 411), (394, 393, 408, 409), (405, 404, 419, 420), (392, 391, 406, 407), (403, 402, 417, 418), (401, 400, 415, 416), (399, 398, 413, 414), (412, 411, 426, 427), (410, 409, 424, 425), (408, 407, 422, 423), (419, 418, 433, 434), (417, 416, 431, 432), (415, 414, 429, 430), (413, 412, 427, 428), (411, 410, 425, 426), (409, 408, 423, 424), (420, 419, 434, 435), (407, 406, 421, 422), (418, 417, 432, 433), (416, 415, 430, 431), (414, 413, 428, 429), (427, 426, 441, 442), (425, 424, 439, 440), (423, 422, 437, 438), (434, 433, 448, 449), (432, 431, 446, 447), (430, 429, 444, 445), (428, 427, 442, 443), (426, 425, 440, 441), (424, 423, 438, 439), (435, 434, 449, 450), (422, 421, 436, 437), (433, 432, 447, 448), (431, 430, 445, 446), (429, 428, 443, 444), (442, 441, 457, 458), (440, 439, 455, 456), (438, 437, 453, 454), (449, 448, 464, 465), (447, 446, 462, 463), (445, 444, 460, 461), (443, 442, 458, 459), (441, 440, 456, 457), (439, 438, 454, 455), (450, 449, 465, 466), (437, 436, 452, 453), (448, 447, 463, 464), (446, 445, 461, 462), (444, 443, 459, 460), (458, 457, 472, 473), (456, 455, 470, 471), (454, 453, 468, 469), (465, 464, 479, 480), (463, 462, 477, 478), (461, 460, 475, 476), (459, 458, 473, 474), (457, 456, 471, 472), (455, 454, 469, 470), (466, 465, 480, 481), (453, 452, 467, 468), (464, 463, 478, 479), (462, 461, 476, 477), (460, 459, 474, 475), (0, 451, 15), (330, 14, 29), (330, 29, 44), (15, 451, 30), (330, 44, 59), (30, 451, 45), (330, 59, 74), (45, 451, 60), (330, 74, 89), (60, 451, 75), (330, 89, 104), (75, 451, 90), (330, 104, 119), (90, 451, 105), (330, 119, 134), (105, 451, 120), (330, 134, 149), (120, 451, 135), (330, 149, 164), (135, 451, 150), (330, 164, 179), (150, 451, 165), (330, 179, 194), (165, 451, 180), (330, 194, 209), (180, 451, 195), (330, 209, 224), (195, 451, 210), (330, 224, 239), (210, 451, 225), (330, 239, 254), (225, 451, 240), (330, 254, 269), (240, 451, 255), (330, 269, 284), (255, 451, 270), (330, 284, 299), (270, 451, 285), (330, 299, 314), (285, 451, 300), (330, 314, 329), (300, 451, 315), (330, 329, 345), (315, 451, 331), (330, 345, 360), (331, 451, 346), (330, 360, 375), (346, 451, 361), (330, 375, 390), (361, 451, 376), (330, 390, 405), (376, 451, 391), (330, 405, 420), (391, 451, 406), (330, 420, 435), (406, 451, 421), (330, 435, 450), (421, 451, 436), (330, 450, 466), (436, 451, 452), (330, 466, 481), (452, 451, 467), (473, 472, 5, 6), (471, 470, 3, 4), (330, 481, 14), (469, 468, 1, 2), (480, 479, 12, 13), (467, 451, 0), (478, 477, 10, 11), (476, 475, 8, 9), (474, 473, 6, 7), (472, 471, 4, 5), (470, 469, 2, 3), (481, 480, 13, 14), (468, 467, 0, 1), (479, 478, 11, 12), (477, 476, 9, 10), (475, 474, 7, 8), (143, 128, 489, 491), (112, 127, 488, 486), (128, 113, 487, 489), (97, 112, 486, 484), (113, 98, 485, 487), (82, 97, 484, 482), (98, 83, 483, 485), (83, 82, 482, 483), (488, 490, 496), (493, 491, 496), (490, 492, 496), (494, 495, 496), (495, 493, 496), (492, 494, 496), (491, 489, 496), (486, 488, 496), (489, 487, 496), (484, 486, 496), (487, 485, 496), (482, 484, 496), (485, 483, 496), (483, 482, 496)])
me_sphere.materials.append(mat_material_005)
me_sphere.use_remesh_preserve_volume = False
me_sphere.use_remesh_preserve_attributes = False
me_sphere.use_mirror_vertex_groups = False
me_sphere.update()
me_cube_001 = bpy.data.meshes.new('Cube.001')
me_cube_001.from_pydata([(26.63, 20.81, -8.873), (26.63, 11.59, -8.873), (3.383, 11.59, -8.873), (3.383, 20.81, -8.873), (26.63, 20.81, -6.914), (26.63, 11.59, -6.914), (3.383, 11.59, -6.914), (3.383, 20.81, -6.914), (26.63, 3.491, -8.873), (3.383, 3.491, -8.873), (26.63, 3.491, -2.526), (3.383, 3.491, -2.526), (26.63, -9.063, -8.873), (3.383, -9.063, -8.873), (26.63, -9.063, -2.526), (3.383, -9.063, -2.526), (16.39, -9.063, -2.526), (16.39, 3.491, -2.526), (26.63, 3.491, 0.7051), (26.63, -9.063, 0.7051), (16.39, -9.063, 0.7051), (16.39, 3.491, 0.7051), (26.63, -19.41, -8.873), (3.383, -19.41, -8.873), (26.63, -19.41, -7.339), (3.383, -19.41, -2.526), (16.39, -19.41, -7.339), (26.63, -57.5, -8.873), (3.383, -57.5, -8.873), (26.63, -57.5, -7.339), (3.383, -57.5, -2.526), (16.39, -57.5, -7.339), (-8.376, -19.41, -8.873), (-8.376, -19.41, -2.526), (-8.376, -57.5, -8.873), (-8.376, -57.5, -2.526), (3.383, -14.91, -8.873), (3.383, -14.91, -2.526), (-8.376, -14.91, -8.873), (-8.376, -14.91, -2.526), (3.383, -19.41, 0.8552), (-8.376, -19.41, 0.8552), (3.383, -14.91, 0.8552), (-8.376, -14.91, 0.8552), (3.383, -10.23, -2.526), (-8.376, -10.23, -2.526), (3.383, -10.23, 0.8552), (-8.376, -10.23, 0.8552), (-33.59, -19.41, -2.526), (-33.59, -14.91, -2.526), (-33.59, -19.41, 0.8552), (-33.59, -14.91, 0.8552), (-33.59, -10.23, -2.526), (-33.59, -10.23, 0.8552), (-42.25, -19.41, -2.526), (-42.25, -14.91, -2.526), (-42.25, -19.41, 0.8552), (-42.25, -14.91, 0.8552), (-42.25, -10.23, -2.526), (-42.25, -10.23, 0.8552), (-33.59, 32.0, 14.4), (-33.59, 32.0, 17.78), (-42.25, 32.0, 14.4), (-42.25, 32.0, 17.78), (-33.59, 41.88, 14.4), (-33.59, 41.88, 17.78), (-42.25, 41.88, 14.4), (-42.25, 41.88, 17.78), (-19.1, 32.0, 14.4), (-19.1, 32.0, 17.78), (-19.1, 41.88, 14.4), (-19.1, 41.88, 17.78), (-13.66, 27.14, 5.018), (-13.66, 27.14, 8.399), (-13.66, 49.38, 5.018), (-13.66, 49.38, 8.399), (1.25, 27.14, 5.018), (1.25, 27.14, 8.399), (1.25, 49.38, 5.018), (1.25, 49.38, 8.399), (3.434, 41.04, 4.896), (25.67, 41.04, 4.896), (25.67, 44.24, 4.896), (3.434, 44.24, 4.896), (3.434, 44.24, -0.7049), (3.434, 44.24, -4.086), (25.67, 44.24, -0.7049), (25.67, 44.24, -4.086), (25.67, 26.13, -4.086), (25.67, 26.13, -0.7049), (3.434, 26.13, -4.086), (3.434, 26.13, -0.7049), (25.67, 41.04, -4.086), (25.67, 41.04, -0.7049), (3.434, 41.04, -4.086), (3.434, 41.04, -0.7049), (-13.66, 52.76, 5.018), (-13.66, 52.76, 8.399), (1.25, 52.76, 5.018), (1.25, 52.76, 8.399), (-13.66, 49.38, 14.93), (1.25, 49.38, 14.93), (-13.66, 52.76, 14.93), (1.25, 52.76, 14.93), (-33.59, 45.72, 14.4), (-33.59, 45.72, 17.78), (-42.25, 45.72, 14.4), (-42.25, 45.72, 17.78), (-19.1, 45.72, 14.4), (-19.1, 45.72, 17.78), (-33.59, 41.88, 25.21), (-42.25, 41.88, 25.21), (-19.1, 41.88, 25.21), (-33.59, 45.72, 25.21), (-42.25, 45.72, 25.21), (-19.1, 45.72, 25.21), (37.25, 3.491, -2.526), (37.25, -9.063, -2.526), (37.25, 3.491, 0.7051), (37.25, -9.063, 0.7051), (30.44, -19.41, -8.873), (30.44, -19.41, -7.339), (30.44, -57.5, -8.873), (30.44, -57.5, -7.339), (26.63, -19.41, -1.882), (26.63, -57.5, -1.882), (30.44, -19.41, -1.882), (30.44, -57.5, -1.882)], [], [(0, 1, 2, 3), (4, 7, 6, 5), (0, 4, 5, 1), (5, 6, 11, 17, 10), (2, 6, 7, 3), (4, 0, 3, 7), (17, 11, 15, 16), (6, 2, 9, 11), (1, 5, 10, 8), (2, 1, 8, 9), (12, 14, 16, 15, 13), (11, 9, 13, 15), (8, 10, 14, 12), (9, 8, 12, 13), (17, 16, 20, 21), (18, 21, 20, 19), (10, 17, 21, 18), (16, 14, 19, 20), (19, 14, 117, 119), (22, 23, 25, 26, 24), (27, 29, 31, 30, 28), (24, 26, 31, 29), (26, 25, 30, 31), (23, 28, 34, 32), (27, 22, 120, 122), (23, 22, 27, 28), (33, 32, 34, 35), (30, 25, 33, 35), (28, 30, 35, 34), (25, 37, 42, 40), (37, 36, 38, 39), (23, 32, 38, 36), (32, 33, 39, 38), (25, 23, 36, 37), (41, 40, 42, 43), (45, 39, 49, 52), (43, 47, 53, 51), (33, 25, 40, 41), (44, 45, 47, 46), (42, 37, 44, 46), (43, 42, 46, 47), (37, 39, 45, 44), (52, 49, 55, 58), (51, 53, 59, 57), (47, 45, 52, 53), (33, 41, 50, 48), (41, 43, 51, 50), (39, 33, 48, 49), (55, 54, 56, 57), (55, 57, 59, 58), (52, 58, 62, 60), (48, 50, 56, 54), (50, 51, 57, 56), (49, 48, 54, 55), (60, 62, 66, 64), (59, 53, 61, 63), (58, 59, 63, 62), (53, 52, 60, 61), (71, 109, 115, 112), (63, 61, 65, 67), (62, 63, 67, 66), (65, 61, 69, 71), (69, 68, 70, 71), (60, 64, 70, 68), (70, 64, 104, 108), (61, 60, 68, 69), (73, 75, 74, 72), (77, 76, 78, 79), (75, 73, 77, 79), (72, 74, 78, 76), (78, 74, 96, 98), (73, 72, 76, 77), (86, 84, 83, 82), (80, 81, 82, 83), (93, 92, 87, 86), (94, 95, 84, 85), (92, 94, 85, 87), (86, 87, 85, 84), (89, 91, 90, 88), (95, 93, 81, 80), (91, 89, 93, 95), (88, 90, 94, 92), (90, 91, 95, 94), (89, 88, 92, 93), (84, 95, 80, 83), (93, 86, 82, 81), (96, 97, 99, 98), (79, 99, 103, 101), (79, 78, 98, 99), (74, 75, 97, 96), (100, 101, 103, 102), (97, 75, 100, 102), (99, 97, 102, 103), (75, 79, 101, 100), (105, 104, 106, 107), (104, 105, 109, 108), (71, 70, 108, 109), (64, 66, 106, 104), (107, 67, 111, 114), (66, 67, 107, 106), (110, 112, 115, 113), (111, 110, 113, 114), (109, 105, 113, 115), (105, 107, 114, 113), (65, 71, 112, 110), (67, 65, 110, 111), (117, 116, 118, 119), (10, 18, 118, 116), (18, 19, 119, 118), (14, 10, 116, 117), (120, 121, 123, 122), (29, 123, 127, 125), (29, 27, 122, 123), (22, 24, 121, 120), (124, 125, 127, 126), (121, 24, 124, 126), (123, 121, 126, 127), (24, 29, 125, 124)])
me_cube_001.materials.append(mat_material_006)
me_cube_001.use_remesh_preserve_volume = False
me_cube_001.use_remesh_preserve_attributes = False
me_cube_001.use_mirror_vertex_groups = False
me_cube_001.update()

# ---- objects
ob_deathtrigger_dt1 = bpy.data.objects.new('deathTrigger:dt1', None)
ob_logtrigger_lt1 = bpy.data.objects.new('logTrigger:lt1', me_cylinder)
ob_ball2 = bpy.data.objects.new('ball2', me_icosphere_001)
ob_ball1 = bpy.data.objects.new('ball1', me_icosphere)
ob_barrel2 = bpy.data.objects.new('barrel2', me_cylinder_002)
ob_barrel1 = bpy.data.objects.new('barrel1', me_cylinder_001)
ob_char = bpy.data.objects.new('char', me_sphere)
ob_ground = bpy.data.objects.new('ground', me_cube_001)

# ---- transforms, parenting, visibility, modifiers, constraints
ob_deathtrigger_dt1.location = (-10.25, 0.1813, 0.8354)
ob_deathtrigger_dt1.empty_display_type = 'CUBE'
ob_deathtrigger_dt1.empty_image_offset = (0.0, 0.0)
ob_deathtrigger_dt1.lineart.crease_threshold = 0.0
ob_logtrigger_lt1.location = (10.57, -18.66, 10.3)
ob_logtrigger_lt1.lineart.crease_threshold = 0.0
ob_ball2.location = (-2.077, -17.35, 21.61)
ob_ball2.lineart.crease_threshold = 0.0
ob_ball1.location = (-10.19, -12.26, 9.748)
ob_ball1.lineart.crease_threshold = 0.0
ob_barrel2.location = (-2.582, -63.06, 17.21)
ob_barrel2.lineart.crease_threshold = 0.0
ob_barrel1.location = (-24.67, -50.75, 15.71)
ob_barrel1.lineart.crease_threshold = 0.0
ob_char.location = (-0.3751, -0.2604, 12.84)
ob_char.lineart.crease_threshold = 0.0
ob_ground.location = (-22.03, -16.2, 5.186)
ob_ground.lock_rotations_4d = False
ob_ground.empty_display_type = 'ARROWS'
ob_ground.lineart.crease_threshold = 0.0

# ---- collection membership
col_collection_1.objects.link(ob_deathtrigger_dt1)
col_collection_1.objects.link(ob_logtrigger_lt1)
col_collection_1.objects.link(ob_ball2)
col_collection_1.objects.link(ob_ball1)
col_collection_1.objects.link(ob_barrel2)
col_collection_1.objects.link(ob_barrel1)
col_collection_1.objects.link(ob_char)
col_collection_1.objects.link(ob_ground)

# ---- scene / render settings (as saved in the file)
scene.frame_start = 1; scene.frame_end = 250; scene.frame_set(1)
scene.render.engine = 'BLENDER_EEVEE_NEXT'
scene.render.resolution_percentage = 50
scene.render.dither_intensity = 0.0
scene.cycles.use_denoising = False
scene.cycles.samples = 10
scene.cycles.sampling_pattern = 'TABULATED_SOBOL'
scene.cycles.light_sampling_threshold = 0.0
scene.cycles.use_adaptive_sampling = False
scene.cycles.use_light_tree = False
scene.cycles.blur_glossy = 0.0
scene.cycles.pixel_filter_type = 'GAUSSIAN'
scene.cycles.sample_clamp_indirect = 0.0
scene.view_settings.view_transform = 'Standard'
bpy.context.view_layer.update()

# ---- added for rendering (the .blend has no active camera and no usable light): camera, sun
cam_auto = bpy.data.cameras.new('AutoCamera')
cam_auto.lens = 50.0
cam_auto.sensor_width = 36.0
cam_auto.clip_end = 2275.47
ob_auto_camera = bpy.data.objects.new('AutoCamera', cam_auto)
scene.collection.objects.link(ob_auto_camera)
ob_auto_camera.location = (105.131, -174.16, 117.081)
ob_auto_camera.rotation_euler = (1.09748, -7.21219e-08, 0.694738)
scene.camera = ob_auto_camera
light_auto_sun = bpy.data.lights.new('AutoSun', 'SUN')
light_auto_sun.energy = 3.0
light_auto_sun.angle = 0.0523599
ob_auto_sun = bpy.data.objects.new('AutoSun', light_auto_sun)
scene.collection.objects.link(ob_auto_sun)
ob_auto_sun.rotation_euler = (0.872665, 0.174533, 0.523599)
bpy.context.view_layer.update()
